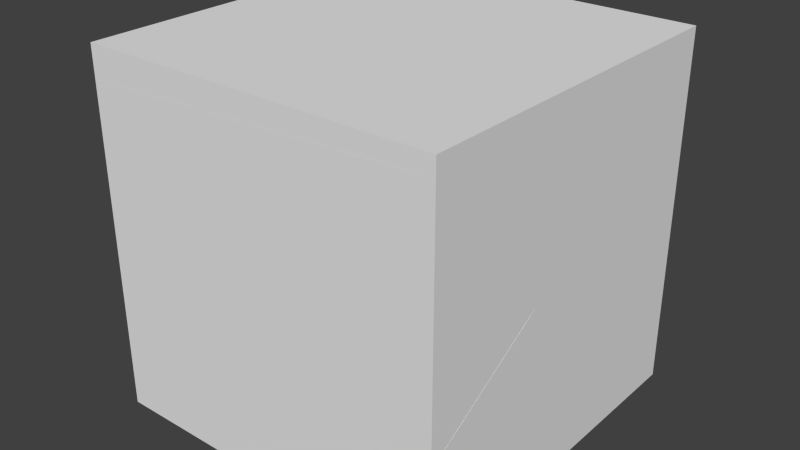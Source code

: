 # Source: blenderCube.blend  (saved by Blender 2.75.0; exported with 4.5.12 LTS)
import bpy
from mathutils import Matrix  # noqa: F401  (used for matrix-valued properties, if any)

bpy.ops.wm.read_factory_settings(use_empty=True)
scene = bpy.context.scene
scene.name = 'Scene'

# ---- collections
col_collection_1 = bpy.data.collections.new('Collection 1'); scene.collection.children.link(col_collection_1)

# ---- world
world_world = bpy.data.worlds.new('World'); scene.world = world_world
world_world.color = (0.05088, 0.05088, 0.05088)
world_world.use_sun_shadow = False
world_world.sun_shadow_jitter_overblur = 0.0
world_world.cycles.sampling_method = 'MANUAL'
world_world.cycles.sample_map_resolution = 256

# ---- meshes
me_mesh_032 = bpy.data.meshes.new('Mesh.032')
me_mesh_032.from_pydata([(-0.6209, -0.5521, 0.03722), (-0.6209, -0.09958, 0.2626), (-0.6209, 0.3349, 0.2626), (-0.6209, 0.3349, -0.134), (-0.6209, 0.009761, -0.3325), (0.2173, -0.7054, -0.1679), (0.952, 0.3349, 0.2376), (0.7888, 0.3349, 0.2626), (0.8527, 0.3349, 0.0165), (0.2938, -0.3272, -0.4447)], [], [(0, 1, 2, 3, 4), (5, 6, 7, 1, 0), (7, 2, 1), (8, 3, 2, 7, 6), (4, 3, 8, 9), (9, 8, 6, 5), (5, 0, 4, 9)])
_uv = me_mesh_032.uv_layers.new(name='UVMap')
_uv.uv.foreach_set('vector', [0.0, 0.0, 0.0, 0.0, 0.0, 0.0, 0.0, 0.0, 0.0, 0.0, 0.4497, 0.3516, 0.6282, 0.5232, 0.5988, 0.5317, 0.3237, 0.5162, 0.3041, 0.4249, 0.0, 0.0, 0.0, 0.0, 0.0, 0.0, 0.0, 0.0, 0.0, 0.0, 0.0, 0.0, 0.0, 0.0, 0.0, 0.0, 0.3699, 0.7103, 0.2967, 0.7085, 0.2885, 0.4238, 0.4407, 0.5354, 0.4516, 0.4798, 0.634, 0.5204, 0.6714, 0.4931, 0.438, 0.39, 0.7319, 0.4255, 0.5676, 0.3925, 0.54, 0.5183, 0.7277, 0.5164])
me_mesh_032.use_remesh_preserve_volume = False
me_mesh_032.use_remesh_preserve_attributes = False
me_mesh_032.use_mirror_vertex_groups = False
me_mesh_032.update()
me_mesh_030 = bpy.data.meshes.new('Mesh.030')
me_mesh_030.from_pydata([(-0.2392, 1.007, 0.1757), (-0.2392, -0.4133, -0.6914), (-0.2392, -0.6674, -0.3909), (-0.2392, -0.6674, -0.009026), (-0.2392, 0.4456, 0.5454), (0.6755, 0.6704, 0.06349), (0.599, 0.2922, 0.3403), (-0.07871, -0.6674, -0.03366)], [], [(0, 1, 2, 3, 4), (5, 1, 0), (6, 7, 2, 1, 5), (7, 3, 2), (4, 3, 7, 6), (6, 5, 0, 4)])
_uv = me_mesh_030.uv_layers.new(name='UVMap')
_uv.uv.foreach_set('vector', [0.0, 0.0, 0.0, 0.0, 0.0, 0.0, 0.0, 0.0, 0.0, 0.0, 0.4407, 0.5354, 0.6899, 0.7181, 0.3699, 0.7103, 0.438, 0.39, 0.2226, 0.2949, 0.1632, 0.3388, 0.153, 0.4133, 0.4516, 0.4798, 0.0, 0.0, 0.0, 0.0, 0.0, 0.0, 0.3041, 0.4249, 0.2559, 0.2004, 0.2851, 0.1934, 0.4497, 0.3516, 0.7319, 0.4255, 0.7277, 0.5164, 0.54, 0.5183, 0.5676, 0.3925])
me_mesh_030.use_remesh_preserve_volume = False
me_mesh_030.use_remesh_preserve_attributes = False
me_mesh_030.use_mirror_vertex_groups = False
me_mesh_030.update()
me_mesh_028 = bpy.data.meshes.new('Mesh.028')
me_mesh_028.from_pydata([(-0.7278, -0.1374, -0.306), (-0.0942, 0.6134, 0.2169), (0.4322, 0.6134, 0.2707), (0.4322, -0.6664, -0.5104), (-0.912, -0.6853, -0.06813), (0.005089, 0.6134, 0.438), (0.4322, 0.6134, 0.3724), (0.4322, -0.9643, -0.4135)], [], [(0, 1, 2, 3), (4, 5, 1, 0), (5, 6, 2, 1), (3, 2, 6, 7), (7, 6, 5, 4), (3, 7, 4, 0)])
_uv = me_mesh_028.uv_layers.new(name='UVMap')
_uv.uv.foreach_set('vector', [0.4611, 0.5503, 0.2885, 0.4238, 0.2856, 0.3221, 0.5738, 0.3291, 0.38, 0.3644, 0.6714, 0.4931, 0.634, 0.5204, 0.4272, 0.4743, 0.0, 0.0, 0.0, 0.0, 0.0, 0.0, 0.0, 0.0, 0.0, 0.0, 0.0, 0.0, 0.0, 0.0, 0.0, 0.0, 0.6373, 0.1951, 0.7052, 0.5009, 0.6282, 0.5232, 0.4054, 0.3091, 0.5546, 0.3317, 0.5027, 0.3024, 0.3965, 0.5501, 0.5132, 0.5742])
me_mesh_028.use_remesh_preserve_volume = False
me_mesh_028.use_remesh_preserve_attributes = False
me_mesh_028.use_mirror_vertex_groups = False
me_mesh_028.update()
me_mesh_026 = bpy.data.meshes.new('Mesh.026')
me_mesh_026.from_pydata([(-0.9656, -0.0806, -0.3926), (-0.9656, -0.3347, -0.5477), (-0.9656, -0.3347, -0.09212), (-0.1257, 0.9146, 0.3005), (-0.8052, -0.3347, 0.2651), (-0.3099, 0.3666, 0.5384), (1.034, 0.3855, 0.09617), (1.034, -0.3347, -0.3434), (1.034, -0.3347, -0.01735), (1.034, 0.08757, 0.193)], [], [(0, 1, 2), (3, 0, 2, 4, 5), (6, 7, 1, 0, 3), (2, 1, 7, 8, 4), (5, 4, 8, 9), (9, 8, 7, 6), (6, 3, 5, 9)])
_uv = me_mesh_026.uv_layers.new(name='UVMap')
_uv.uv.foreach_set('vector', [0.0, 0.0, 0.0, 0.0, 0.0, 0.0, 0.4272, 0.4743, 0.153, 0.4133, 0.1632, 0.3388, 0.2226, 0.2949, 0.38, 0.3644, 0.5738, 0.3291, 0.736, 0.333, 0.7471, 0.7194, 0.6899, 0.7181, 0.4611, 0.5503, 0.0, 0.0, 0.0, 0.0, 0.0, 0.0, 0.0, 0.0, 0.0, 0.0, 0.4054, 0.3091, 0.2851, 0.1934, 0.6191, 0.1133, 0.6373, 0.1951, 0.0, 0.0, 0.0, 0.0, 0.0, 0.0, 0.0, 0.0, 0.5546, 0.3317, 0.5132, 0.5742, 0.3965, 0.5501, 0.5027, 0.3024])
me_mesh_026.use_remesh_preserve_volume = False
me_mesh_026.use_remesh_preserve_attributes = False
me_mesh_026.use_mirror_vertex_groups = False
me_mesh_026.update()
me_mesh_024 = bpy.data.meshes.new('Mesh.024')
me_mesh_024.from_pydata([(-1.059, -0.2301, 0.01089), (-1.059, 0.3498, 0.3648), (-1.059, 0.3498, 0.08709), (-0.1742, -1.101, -0.4304), (0.9409, -0.4174, 0.1009), (0.9409, 0.3498, 0.5692), (0.9409, 0.3498, -0.203), (0.5289, 0.3498, -0.4994)], [], [(0, 1, 2), (3, 4, 5, 1, 0), (2, 1, 5, 6, 7), (7, 6, 4, 3), (6, 5, 4), (3, 0, 2, 7)])
_uv = me_mesh_024.uv_layers.new(name='UVMap')
_uv.uv.foreach_set('vector', [0.0, 0.0, 0.0, 0.0, 0.0, 0.0, 0.6186, 0.5455, 0.4584, 0.3263, 0.2856, 0.3221, 0.2967, 0.7085, 0.4273, 0.7117, 0.0, 0.0, 0.0, 0.0, 0.0, 0.0, 0.0, 0.0, 0.0, 0.0, 0.6601, 0.4786, 0.6725, 0.3834, 0.5256, 0.3305, 0.3614, 0.5411, 0.0, 0.0, 0.0, 0.0, 0.0, 0.0, 0.6013, 0.8125, 0.7747, 0.6498, 0.7755, 0.5408, 0.4641, 0.5517])
me_mesh_024.use_remesh_preserve_volume = False
me_mesh_024.use_remesh_preserve_attributes = False
me_mesh_024.use_mirror_vertex_groups = False
me_mesh_024.update()
me_mesh_022 = bpy.data.meshes.new('Mesh.022')
me_mesh_022.from_pydata([(-0.3792, 0.6305, 0.762), (-0.3792, 0.6305, -0.5636), (-0.3792, -0.3883, -0.5636), (-0.3792, -1.363, -0.1772), (-0.3792, 0.05057, 0.6858), (1.209, 0.6305, 0.1755), (0.1817, 0.6305, -0.5636), (0.5057, -0.8207, 0.2445)], [], [(0, 1, 2, 3, 4), (5, 6, 1, 0), (2, 1, 6), (7, 3, 2, 6, 5), (4, 3, 7), (7, 5, 0, 4)])
_uv = me_mesh_022.uv_layers.new(name='UVMap')
_uv.uv.foreach_set('vector', [0.0, 0.0, 0.0, 0.0, 0.0, 0.0, 0.0, 0.0, 0.0, 0.0, 0.0, 0.0, 0.0, 0.0, 0.0, 0.0, 0.0, 0.0, 0.0, 0.0, 0.0, 0.0, 0.0, 0.0, 0.3614, 0.5411, 0.2312, 0.7083, 0.4167, 0.7743, 0.6293, 0.7161, 0.6601, 0.4786, 0.4273, 0.7117, 0.7458, 0.7194, 0.6186, 0.5455, 0.6013, 0.8125, 0.4641, 0.5517, 0.7755, 0.5408, 0.7747, 0.6498])
me_mesh_022.use_remesh_preserve_volume = False
me_mesh_022.use_remesh_preserve_attributes = False
me_mesh_022.use_mirror_vertex_groups = False
me_mesh_022.update()
me_mesh_020 = bpy.data.meshes.new('Mesh.020')
me_mesh_020.from_pydata([(-0.8503, 0.3533, -0.314), (-0.8503, -0.4288, -0.314), (-0.8503, -0.4288, 0.06875), (-0.8503, -0.4228, 0.07242), (-0.8503, 0.1748, -0.1644), (1.15, 1.464, -0.314), (1.15, -0.4288, -0.314), (1.15, -0.4288, 0.2731), (-0.3477, -0.1145, 0.3119), (1.15, 0.2608, 0.694)], [], [(0, 1, 2, 3, 4), (5, 6, 1, 0), (2, 1, 6, 7), (8, 3, 2, 7, 9), (4, 3, 8), (9, 7, 6, 5), (8, 9, 5, 0, 4)])
_uv = me_mesh_020.uv_layers.new(name='UVMap')
_uv.uv.foreach_set('vector', [0.0, 0.0, 0.0, 0.0, 0.0, 0.0, 0.0, 0.0, 0.0, 0.0, 0.0, 0.0, 0.0, 0.0, 0.0, 0.0, 0.0, 0.0, 0.0, 0.0, 0.0, 0.0, 0.0, 0.0, 0.0, 0.0, 0.6736, 0.6206, 0.7458, 0.7194, 0.7471, 0.7194, 0.736, 0.333, 0.5807, 0.3292, 0.3449, 0.7487, 0.2312, 0.7083, 0.3052, 0.6133, 0.0, 0.0, 0.0, 0.0, 0.0, 0.0, 0.0, 0.0, 0.3034, 0.564, 0.38, 0.8308, 0.66, 0.77, 0.4136, 0.4347, 0.3723, 0.445])
me_mesh_020.use_remesh_preserve_volume = False
me_mesh_020.use_remesh_preserve_attributes = False
me_mesh_020.use_mirror_vertex_groups = False
me_mesh_020.update()
me_mesh_018 = bpy.data.meshes.new('Mesh.018')
me_mesh_018.from_pydata([(-1.106, -0.646, -0.2662), (-1.106, -0.2684, -0.4158), (-1.106, -0.4675, -0.4158), (-0.6038, -0.9353, 0.21), (0.8936, -0.0168, 0.9236), (0.8936, 0.7504, 0.6197), (-0.5454, 0.7504, -0.4158), (0.8936, 0.7504, -0.4158), (0.8936, 0.6429, -0.4158), (0.8936, -0.56, 0.5921)], [], [(0, 1, 2), (3, 4, 5, 6, 1, 0), (2, 1, 6, 7, 8), (9, 4, 3), (8, 7, 5, 4, 9), (5, 7, 6), (3, 0, 2, 8, 9)])
_uv = me_mesh_018.uv_layers.new(name='UVMap')
_uv.uv.foreach_set('vector', [0.0, 0.0, 0.0, 0.0, 0.0, 0.0, 0.3052, 0.6133, 0.5256, 0.3305, 0.6725, 0.3834, 0.6293, 0.7161, 0.4167, 0.7743, 0.3449, 0.7487, 0.0, 0.0, 0.0, 0.0, 0.0, 0.0, 0.0, 0.0, 0.0, 0.0, 0.5807, 0.3292, 0.4584, 0.3263, 0.6736, 0.6206, 0.0, 0.0, 0.0, 0.0, 0.0, 0.0, 0.0, 0.0, 0.0, 0.0, 0.0, 0.0, 0.0, 0.0, 0.0, 0.0, 0.3034, 0.564, 0.3723, 0.445, 0.4136, 0.4347, 0.66, 0.77, 0.38, 0.8308])
me_mesh_018.use_remesh_preserve_volume = False
me_mesh_018.use_remesh_preserve_attributes = False
me_mesh_018.use_mirror_vertex_groups = False
me_mesh_018.update()
me_mesh_016 = bpy.data.meshes.new('Mesh.016')
me_mesh_016.from_pydata([(-1.0, 0.5817, 0.1774), (-1.0, -0.4594, -0.3412), (-1.0, -0.4594, 0.2614), (1.0, 1.256, 0.2061), (1.0, -0.4594, -0.6482), (1.0, -0.4594, 0.3444)], [], [(0, 1, 2), (3, 4, 1, 0), (2, 1, 4, 5), (5, 4, 3), (5, 3, 0, 2)])
_uv = me_mesh_016.uv_layers.new(name='UVMap')
_uv.uv.foreach_set('vector', [0.0, 0.0, 0.0, 0.0, 0.0, 0.0, 0.6929, 0.4457, 0.6191, 0.1133, 0.2559, 0.2004, 0.301, 0.4104, 0.0, 0.0, 0.0, 0.0, 0.0, 0.0, 0.0, 0.0, 0.0, 0.0, 0.0, 0.0, 0.0, 0.0, 0.2802, 0.3444, 0.5416, 0.5251, 0.6497, 0.1614, 0.4899, 0.09339])
me_mesh_016.use_remesh_preserve_volume = False
me_mesh_016.use_remesh_preserve_attributes = False
me_mesh_016.use_mirror_vertex_groups = False
me_mesh_016.update()
me_mesh_014 = bpy.data.meshes.new('Mesh.014')
me_mesh_014.from_pydata([(-1.141, -1.032, -0.09169), (-1.141, -1.032, 0.08559), (-1.141, 0.5333, 0.08559), (-1.141, 0.008925, -0.1756), (0.859, -1.032, -0.008645), (0.859, -1.032, 0.08559), (0.859, 0.9678, 0.08559), (0.2687, 0.9678, 0.08559), (0.859, 0.9678, -0.00504), (0.859, 0.683, -0.1469)], [], [(0, 1, 2, 3), (4, 5, 1, 0), (2, 1, 5, 6, 7), (3, 2, 7, 8, 9), (9, 8, 6, 5, 4), (7, 6, 8), (4, 0, 3, 9)])
_uv = me_mesh_014.uv_layers.new(name='UVMap')
_uv.uv.foreach_set('vector', [0.0, 0.0, 0.0, 0.0, 0.0, 0.0, 0.0, 0.0, 0.0, 0.0, 0.0, 0.0, 0.0, 0.0, 0.0, 0.0, 0.0, 0.0, 0.0, 0.0, 0.0, 0.0, 0.0, 0.0, 0.0, 0.0, 0.301, 0.4104, 0.3237, 0.5162, 0.5988, 0.5317, 0.7052, 0.5009, 0.6929, 0.4457, 0.0, 0.0, 0.0, 0.0, 0.0, 0.0, 0.0, 0.0, 0.0, 0.0, 0.0, 0.0, 0.0, 0.0, 0.0, 0.0, 0.2802, 0.3444, 0.4899, 0.09339, 0.6497, 0.1614, 0.5416, 0.5251])
me_mesh_014.use_remesh_preserve_volume = False
me_mesh_014.use_remesh_preserve_attributes = False
me_mesh_014.use_mirror_vertex_groups = False
me_mesh_014.update()

# ---- objects
ob_cube_027 = bpy.data.objects.new('Cube.027', me_mesh_032)
ob_cube_026 = bpy.data.objects.new('Cube.026', me_mesh_030)
ob_cube_024 = bpy.data.objects.new('Cube.024', me_mesh_028)
ob_cube_023 = bpy.data.objects.new('Cube.023', me_mesh_026)
ob_cube_021 = bpy.data.objects.new('Cube.021', me_mesh_024)
ob_cube_020 = bpy.data.objects.new('Cube.020', me_mesh_022)
ob_cube_018 = bpy.data.objects.new('Cube.018', me_mesh_020)
ob_cube_017 = bpy.data.objects.new('Cube.017', me_mesh_018)
ob_cube_015 = bpy.data.objects.new('Cube.015', me_mesh_016)
ob_cube_014 = bpy.data.objects.new('Cube.014', me_mesh_014)

# ---- transforms, parenting, visibility, modifiers, constraints
ob_cube_027.location = (-0.3791, 0.6651, 0.7374)
ob_cube_027.lineart.crease_threshold = 0.0
ob_cube_026.location = (-0.7608, -0.3326, 0.2292)
ob_cube_026.lineart.crease_threshold = 0.0
ob_cube_024.location = (0.5678, 0.3866, 0.537)
ob_cube_024.lineart.crease_threshold = 0.0
ob_cube_023.location = (-0.03439, -0.6653, -0.06956)
ob_cube_023.lineart.crease_threshold = 0.0
ob_cube_021.location = (0.05912, 0.6502, 0.2385)
ob_cube_021.lineart.crease_threshold = 0.0
ob_cube_020.location = (-0.6208, 0.3695, -0.4364)
ob_cube_020.lineart.crease_threshold = 0.0
ob_cube_018.location = (-0.1497, -0.5712, -0.686)
ob_cube_018.lineart.crease_threshold = 0.0
ob_cube_017.location = (0.1064, 0.2496, -0.5842)
ob_cube_017.lineart.crease_threshold = 0.0
ob_cube_015.location = (1.49e-08, -0.5406, 0.5613)
ob_cube_015.lineart.crease_threshold = 0.0
ob_cube_014.location = (0.141, 0.03217, 0.9144)
ob_cube_014.lineart.crease_threshold = 0.0

# ---- collection membership
col_collection_1.objects.link(ob_cube_027)
col_collection_1.objects.link(ob_cube_026)
col_collection_1.objects.link(ob_cube_024)
col_collection_1.objects.link(ob_cube_023)
col_collection_1.objects.link(ob_cube_021)
col_collection_1.objects.link(ob_cube_020)
col_collection_1.objects.link(ob_cube_018)
col_collection_1.objects.link(ob_cube_017)
col_collection_1.objects.link(ob_cube_015)
col_collection_1.objects.link(ob_cube_014)

# ---- scene / render settings (as saved in the file)
scene.frame_start = 1; scene.frame_end = 250; scene.frame_set(1)
scene.render.engine = 'BLENDER_EEVEE_NEXT'
scene.render.resolution_percentage = 50
scene.render.dither_intensity = 0.0
scene.cycles.use_denoising = False
scene.cycles.samples = 10
scene.cycles.sampling_pattern = 'TABULATED_SOBOL'
scene.cycles.light_sampling_threshold = 0.0
scene.cycles.use_adaptive_sampling = False
scene.cycles.use_light_tree = False
scene.cycles.blur_glossy = 0.0
scene.cycles.pixel_filter_type = 'GAUSSIAN'
scene.cycles.sample_clamp_indirect = 0.0
scene.view_settings.view_transform = 'Standard'
bpy.context.view_layer.update()

# ---- added for rendering (the .blend has no active camera and no usable light): camera, sun
cam_auto = bpy.data.cameras.new('AutoCamera')
cam_auto.lens = 50.0
cam_auto.sensor_width = 36.0
cam_auto.clip_end = 1000.0
ob_auto_camera = bpy.data.objects.new('AutoCamera', cam_auto)
scene.collection.objects.link(ob_auto_camera)
ob_auto_camera.location = (3.20507, -3.84609, 2.56406)
ob_auto_camera.rotation_euler = (1.09748, -7.21219e-08, 0.694738)
scene.camera = ob_auto_camera
light_auto_sun = bpy.data.lights.new('AutoSun', 'SUN')
light_auto_sun.energy = 3.0
light_auto_sun.angle = 0.0523599
ob_auto_sun = bpy.data.objects.new('AutoSun', light_auto_sun)
scene.collection.objects.link(ob_auto_sun)
ob_auto_sun.rotation_euler = (0.872665, 0.174533, 0.523599)
bpy.context.view_layer.update()

